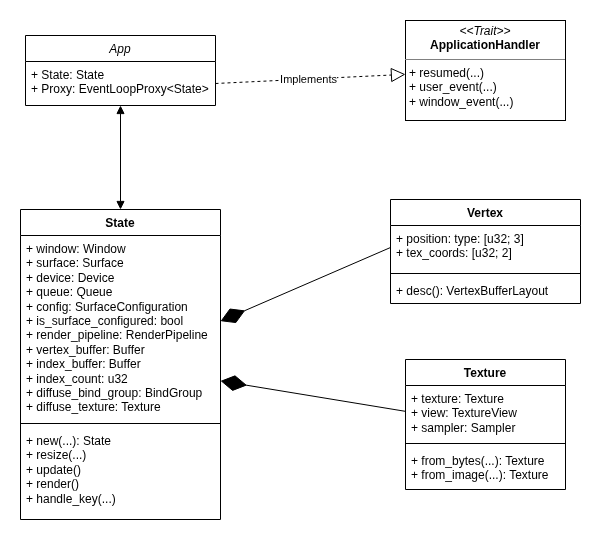

The diagram above was exported from draw.io. Its source (the exported page's mxGraphModel, read from the mxfile embedded in the PNG):
<mxGraphModel dx="1426" dy="838" grid="1" gridSize="10" guides="1" tooltips="1" connect="1" arrows="1" fold="1" page="1" pageScale="1" pageWidth="827" pageHeight="1169" math="0" shadow="0">
  <root>
    <mxCell id="WIyWlLk6GJQsqaUBKTNV-0" />
    <mxCell id="WIyWlLk6GJQsqaUBKTNV-1" parent="WIyWlLk6GJQsqaUBKTNV-0" />
    <mxCell id="zkfFHV4jXpPFQw0GAbJ--0" value="App" style="swimlane;fontStyle=2;align=center;verticalAlign=top;childLayout=stackLayout;horizontal=1;startSize=26;horizontalStack=0;resizeParent=1;resizeLast=0;collapsible=1;marginBottom=0;rounded=0;shadow=0;strokeWidth=1;" parent="WIyWlLk6GJQsqaUBKTNV-1" vertex="1">
      <mxGeometry x="125" y="195" width="190" height="70" as="geometry">
        <mxRectangle x="230" y="140" width="160" height="26" as="alternateBounds" />
      </mxGeometry>
    </mxCell>
    <mxCell id="zkfFHV4jXpPFQw0GAbJ--1" value="+ State: State&#10;+ Proxy: EventLoopProxy&lt;State&gt;" style="text;align=left;verticalAlign=top;spacingLeft=4;spacingRight=4;overflow=hidden;rotatable=0;points=[[0,0.5],[1,0.5]];portConstraint=eastwest;" parent="zkfFHV4jXpPFQw0GAbJ--0" vertex="1">
      <mxGeometry y="26" width="190" height="44" as="geometry" />
    </mxCell>
    <mxCell id="XWVjW498ZuvksqyDhaLs-4" value="&lt;p style=&quot;margin:0px;margin-top:4px;text-align:center;&quot;&gt;&lt;i&gt;&amp;lt;&amp;lt;Trait&amp;gt;&amp;gt;&lt;/i&gt;&lt;br&gt;&lt;b&gt;ApplicationHandler&lt;/b&gt;&lt;/p&gt;&lt;hr size=&quot;1&quot; style=&quot;border-style:solid;&quot;&gt;&lt;p style=&quot;margin:0px;margin-left:4px;&quot;&gt;+ resumed(...)&lt;br&gt;+ user_event(...)&lt;/p&gt;&lt;p style=&quot;margin:0px;margin-left:4px;&quot;&gt;+ window_event(...)&lt;/p&gt;" style="verticalAlign=top;align=left;overflow=fill;html=1;whiteSpace=wrap;" vertex="1" parent="WIyWlLk6GJQsqaUBKTNV-1">
      <mxGeometry x="505" y="180" width="160" height="100" as="geometry" />
    </mxCell>
    <mxCell id="XWVjW498ZuvksqyDhaLs-5" value="" style="endArrow=block;dashed=1;endFill=0;endSize=12;html=1;rounded=0;exitX=1;exitY=0.5;exitDx=0;exitDy=0;" edge="1" parent="WIyWlLk6GJQsqaUBKTNV-1" source="zkfFHV4jXpPFQw0GAbJ--1" target="XWVjW498ZuvksqyDhaLs-4">
      <mxGeometry width="160" relative="1" as="geometry">
        <mxPoint x="355" y="459" as="sourcePoint" />
        <mxPoint x="515" y="459" as="targetPoint" />
      </mxGeometry>
    </mxCell>
    <mxCell id="XWVjW498ZuvksqyDhaLs-6" value="Implements" style="edgeLabel;html=1;align=center;verticalAlign=middle;resizable=0;points=[];" vertex="1" connectable="0" parent="XWVjW498ZuvksqyDhaLs-5">
      <mxGeometry x="0.1765" relative="1" as="geometry">
        <mxPoint x="-19" y="1" as="offset" />
      </mxGeometry>
    </mxCell>
    <mxCell id="XWVjW498ZuvksqyDhaLs-8" value="Vertex" style="swimlane;fontStyle=1;align=center;verticalAlign=top;childLayout=stackLayout;horizontal=1;startSize=26;horizontalStack=0;resizeParent=1;resizeParentMax=0;resizeLast=0;collapsible=1;marginBottom=0;whiteSpace=wrap;html=1;" vertex="1" parent="WIyWlLk6GJQsqaUBKTNV-1">
      <mxGeometry x="490" y="359" width="190" height="104" as="geometry" />
    </mxCell>
    <mxCell id="XWVjW498ZuvksqyDhaLs-9" value="+ position: type: [u32; 3]&lt;div&gt;+ tex_coords: [u32; 2]&lt;/div&gt;" style="text;strokeColor=none;fillColor=none;align=left;verticalAlign=top;spacingLeft=4;spacingRight=4;overflow=hidden;rotatable=0;points=[[0,0.5],[1,0.5]];portConstraint=eastwest;whiteSpace=wrap;html=1;" vertex="1" parent="XWVjW498ZuvksqyDhaLs-8">
      <mxGeometry y="26" width="190" height="44" as="geometry" />
    </mxCell>
    <mxCell id="XWVjW498ZuvksqyDhaLs-10" value="" style="line;strokeWidth=1;fillColor=none;align=left;verticalAlign=middle;spacingTop=-1;spacingLeft=3;spacingRight=3;rotatable=0;labelPosition=right;points=[];portConstraint=eastwest;strokeColor=inherit;" vertex="1" parent="XWVjW498ZuvksqyDhaLs-8">
      <mxGeometry y="70" width="190" height="8" as="geometry" />
    </mxCell>
    <mxCell id="XWVjW498ZuvksqyDhaLs-11" value="+ desc(): VertexBufferLayout" style="text;strokeColor=none;fillColor=none;align=left;verticalAlign=top;spacingLeft=4;spacingRight=4;overflow=hidden;rotatable=0;points=[[0,0.5],[1,0.5]];portConstraint=eastwest;whiteSpace=wrap;html=1;" vertex="1" parent="XWVjW498ZuvksqyDhaLs-8">
      <mxGeometry y="78" width="190" height="26" as="geometry" />
    </mxCell>
    <mxCell id="XWVjW498ZuvksqyDhaLs-12" value="Texture" style="swimlane;fontStyle=1;align=center;verticalAlign=top;childLayout=stackLayout;horizontal=1;startSize=26;horizontalStack=0;resizeParent=1;resizeParentMax=0;resizeLast=0;collapsible=1;marginBottom=0;whiteSpace=wrap;html=1;" vertex="1" parent="WIyWlLk6GJQsqaUBKTNV-1">
      <mxGeometry x="505" y="519" width="160" height="130" as="geometry" />
    </mxCell>
    <mxCell id="XWVjW498ZuvksqyDhaLs-13" value="+ texture: Texture&lt;div&gt;+ view: TextureView&lt;/div&gt;&lt;div&gt;+ sampler: Sampler&lt;/div&gt;" style="text;strokeColor=none;fillColor=none;align=left;verticalAlign=top;spacingLeft=4;spacingRight=4;overflow=hidden;rotatable=0;points=[[0,0.5],[1,0.5]];portConstraint=eastwest;whiteSpace=wrap;html=1;" vertex="1" parent="XWVjW498ZuvksqyDhaLs-12">
      <mxGeometry y="26" width="160" height="54" as="geometry" />
    </mxCell>
    <mxCell id="XWVjW498ZuvksqyDhaLs-14" value="" style="line;strokeWidth=1;fillColor=none;align=left;verticalAlign=middle;spacingTop=-1;spacingLeft=3;spacingRight=3;rotatable=0;labelPosition=right;points=[];portConstraint=eastwest;strokeColor=inherit;" vertex="1" parent="XWVjW498ZuvksqyDhaLs-12">
      <mxGeometry y="80" width="160" height="8" as="geometry" />
    </mxCell>
    <mxCell id="XWVjW498ZuvksqyDhaLs-15" value="+ from_bytes(...): Texture&lt;div&gt;+ from_image(...): Texture&lt;/div&gt;" style="text;strokeColor=none;fillColor=none;align=left;verticalAlign=top;spacingLeft=4;spacingRight=4;overflow=hidden;rotatable=0;points=[[0,0.5],[1,0.5]];portConstraint=eastwest;whiteSpace=wrap;html=1;" vertex="1" parent="XWVjW498ZuvksqyDhaLs-12">
      <mxGeometry y="88" width="160" height="42" as="geometry" />
    </mxCell>
    <mxCell id="XWVjW498ZuvksqyDhaLs-16" value="State" style="swimlane;fontStyle=1;align=center;verticalAlign=top;childLayout=stackLayout;horizontal=1;startSize=26;horizontalStack=0;resizeParent=1;resizeParentMax=0;resizeLast=0;collapsible=1;marginBottom=0;whiteSpace=wrap;html=1;" vertex="1" parent="WIyWlLk6GJQsqaUBKTNV-1">
      <mxGeometry x="120" y="369" width="200" height="310" as="geometry" />
    </mxCell>
    <mxCell id="XWVjW498ZuvksqyDhaLs-17" value="&lt;div&gt;+ window: Window&lt;/div&gt;&lt;div&gt;+ surface: Surface&lt;/div&gt;&lt;div&gt;+ device: Device&lt;/div&gt;&lt;div&gt;+ queue: Queue&lt;/div&gt;&lt;div&gt;+ config: SurfaceConfiguration&lt;/div&gt;&lt;div&gt;+ is_surface_configured: bool&lt;/div&gt;&lt;div&gt;+ render_pipeline: RenderPipeline&lt;/div&gt;&lt;div&gt;+ vertex_buffer: Buffer&lt;/div&gt;&lt;div&gt;+ index_buffer: Buffer&lt;/div&gt;&lt;div&gt;+ index_count: u32&lt;/div&gt;&lt;div&gt;+ diffuse_bind_group: BindGroup&lt;/div&gt;&lt;div&gt;+ diffuse_texture: Texture&lt;/div&gt;" style="text;strokeColor=none;fillColor=none;align=left;verticalAlign=top;spacingLeft=4;spacingRight=4;overflow=hidden;rotatable=0;points=[[0,0.5],[1,0.5]];portConstraint=eastwest;whiteSpace=wrap;html=1;" vertex="1" parent="XWVjW498ZuvksqyDhaLs-16">
      <mxGeometry y="26" width="200" height="184" as="geometry" />
    </mxCell>
    <mxCell id="XWVjW498ZuvksqyDhaLs-18" value="" style="line;strokeWidth=1;fillColor=none;align=left;verticalAlign=middle;spacingTop=-1;spacingLeft=3;spacingRight=3;rotatable=0;labelPosition=right;points=[];portConstraint=eastwest;strokeColor=inherit;" vertex="1" parent="XWVjW498ZuvksqyDhaLs-16">
      <mxGeometry y="210" width="200" height="8" as="geometry" />
    </mxCell>
    <mxCell id="XWVjW498ZuvksqyDhaLs-19" value="+ new(...): State&lt;div&gt;+ resize(...)&lt;/div&gt;&lt;div&gt;+ update()&lt;/div&gt;&lt;div&gt;+ render()&lt;/div&gt;&lt;div&gt;+ handle_key(...)&lt;/div&gt;" style="text;strokeColor=none;fillColor=none;align=left;verticalAlign=top;spacingLeft=4;spacingRight=4;overflow=hidden;rotatable=0;points=[[0,0.5],[1,0.5]];portConstraint=eastwest;whiteSpace=wrap;html=1;" vertex="1" parent="XWVjW498ZuvksqyDhaLs-16">
      <mxGeometry y="218" width="200" height="92" as="geometry" />
    </mxCell>
    <mxCell id="XWVjW498ZuvksqyDhaLs-20" value="" style="endArrow=diamondThin;endFill=1;endSize=24;html=1;rounded=0;exitX=0;exitY=0.5;exitDx=0;exitDy=0;" edge="1" parent="WIyWlLk6GJQsqaUBKTNV-1" source="XWVjW498ZuvksqyDhaLs-9" target="XWVjW498ZuvksqyDhaLs-16">
      <mxGeometry width="160" relative="1" as="geometry">
        <mxPoint x="355" y="459" as="sourcePoint" />
        <mxPoint x="515" y="459" as="targetPoint" />
      </mxGeometry>
    </mxCell>
    <mxCell id="XWVjW498ZuvksqyDhaLs-21" value="" style="endArrow=diamondThin;endFill=1;endSize=24;html=1;rounded=0;" edge="1" parent="WIyWlLk6GJQsqaUBKTNV-1" source="XWVjW498ZuvksqyDhaLs-12" target="XWVjW498ZuvksqyDhaLs-16">
      <mxGeometry width="160" relative="1" as="geometry">
        <mxPoint x="355" y="459" as="sourcePoint" />
        <mxPoint x="515" y="459" as="targetPoint" />
      </mxGeometry>
    </mxCell>
    <mxCell id="XWVjW498ZuvksqyDhaLs-22" value="" style="endArrow=block;startArrow=block;endFill=1;startFill=1;html=1;rounded=0;" edge="1" parent="WIyWlLk6GJQsqaUBKTNV-1" source="XWVjW498ZuvksqyDhaLs-16" target="zkfFHV4jXpPFQw0GAbJ--0">
      <mxGeometry width="160" relative="1" as="geometry">
        <mxPoint x="355" y="459" as="sourcePoint" />
        <mxPoint x="515" y="459" as="targetPoint" />
      </mxGeometry>
    </mxCell>
  </root>
</mxGraphModel>